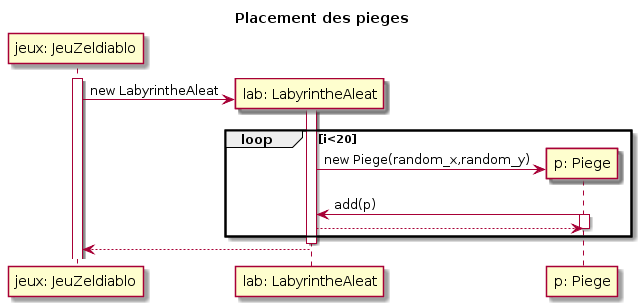

The diagram above was rendered by PlantUML. Its source (embedded in the PNG):
@startuml
title Placement des pieges

participant	"jeux: JeuZeldiablo" as jeu
participant	"lab: LabyrintheAleat" as l
participant 	"p: Piege" as p

activate jeu
create l
jeu -> l: new LabyrintheAleat

activate l
loop i<20
create p
l -> p: new Piege(random_x,random_y)

p -> l: add(p)
activate p
p <-- l
deactivate p
end

deactivate l
jeu <-- l
@enduml